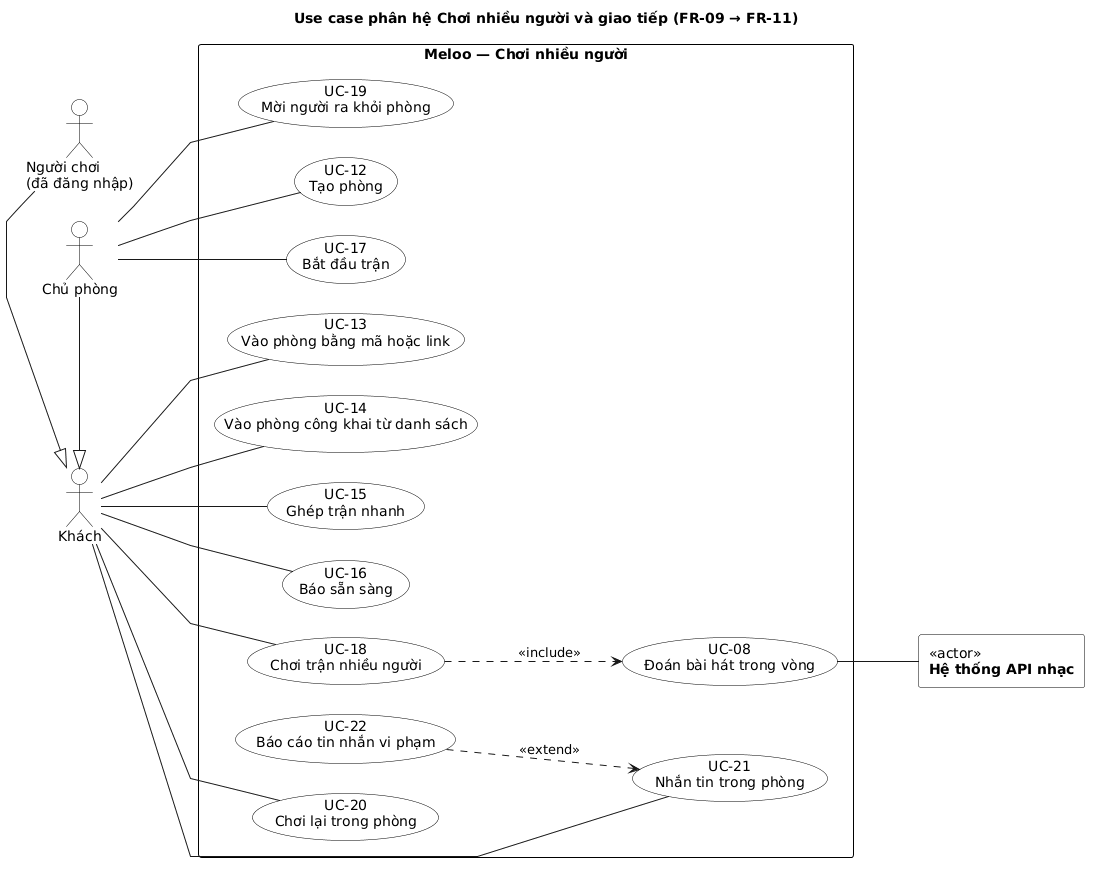

The diagram above was rendered by PlantUML. Its source (embedded in the PNG):
@startuml uc-03-nhieu-nguoi
title Use case phân hệ Chơi nhiều người và giao tiếp (FR-09 → FR-11)
left to right direction
skinparam shadowing false
skinparam linetype polyline
skinparam nodesep 30
skinparam ranksep 80
skinparam defaultFontName DejaVu Sans
skinparam usecase {
  BackgroundColor white
  BorderColor black
}
skinparam actor {
  BackgroundColor white
  BorderColor black
}
skinparam rectangle {
  BackgroundColor white
  BorderColor black
}

actor "Khách" as Khach
actor "Người chơi\n(đã đăng nhập)" as NguoiChoi
NguoiChoi -|> Khach
actor "Chủ phòng" as ChuPhong
ChuPhong -|> Khach
rectangle "<<actor>>\n**Hệ thống API nhạc**" as Music
rectangle "**Meloo — Chơi nhiều người**" {
  usecase "UC-12\nTạo phòng" as UC12
  usecase "UC-13\nVào phòng bằng mã hoặc link" as UC13
  usecase "UC-14\nVào phòng công khai từ danh sách" as UC14
  usecase "UC-15\nGhép trận nhanh" as UC15
  usecase "UC-16\nBáo sẵn sàng" as UC16
  usecase "UC-17\nBắt đầu trận" as UC17
  usecase "UC-19\nMời người ra khỏi phòng" as UC19
  usecase "UC-18\nChơi trận nhiều người" as UC18
  usecase "UC-08\nĐoán bài hát trong vòng" as UC08
  usecase "UC-21\nNhắn tin trong phòng" as UC21
  usecase "UC-22\nBáo cáo tin nhắn vi phạm" as UC22
  usecase "UC-20\nChơi lại trong phòng" as UC20
}
ChuPhong -- UC12
ChuPhong -- UC17
ChuPhong -- UC19
Khach -- UC13
Khach -- UC14
Khach -- UC15
Khach -- UC16
Khach -- UC18
Khach -- UC20
Khach -- UC21
UC18 ..> UC08 : <<include>>
UC22 ..> UC21 : <<extend>>
UC08 -- Music
@enduml